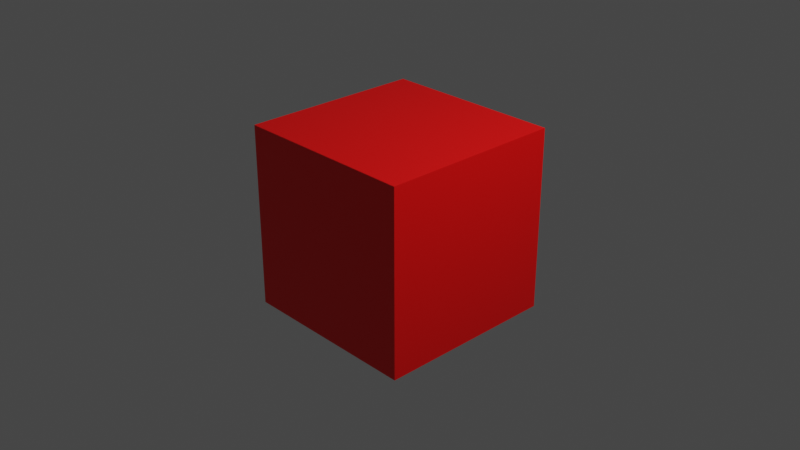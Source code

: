 # Source: cube_red.blend  (saved by Blender 3.3.6; exported with 4.5.12 LTS)
import bpy
from mathutils import Matrix  # noqa: F401  (used for matrix-valued properties, if any)

bpy.ops.wm.read_factory_settings(use_empty=True)
scene = bpy.context.scene
scene.name = 'Scene'

# ---- collections
col_collection = bpy.data.collections.new('Collection'); scene.collection.children.link(col_collection)

# ---- materials (node trees are filled in below, after node groups)
mat_material = bpy.data.materials.new('Material')
mat_material.alpha_threshold = 0.0
mat_material.use_backface_culling = True
mat_material.use_transparent_shadow = False
mat_material.roughness = 0.5
mat_material.line_color = (0.0, 0.0, 0.0, 1.0)

# ---- material node trees
mat_material.use_nodes = True; mat_material.node_tree.nodes.clear()
_N = mat_material.node_tree.nodes; _L = mat_material.node_tree.links
n0 = _N.new('ShaderNodeOutputMaterial'); n0.name = 'Material Output'; n0.location = (300, 300)
n1 = _N.new('ShaderNodeBsdfPrincipled'); n1.name = 'Principled BSDF'; n1.location = (10, 300)
n1.distribution = 'GGX'
n1.subsurface_method = 'RANDOM_WALK_SKIN'
n1.inputs[0].default_value = (1.0, 0.0, 0.0, 1.0)
n1.inputs[3].default_value = 1.45
n1.inputs[27].default_value = (0.0, 0.0, 0.0, 1.0)
n1.inputs[28].default_value = 1.0
_L.new(n1.outputs[0], n0.inputs[0])
n0.is_active_output = True

# ---- world
world_world = bpy.data.worlds.new('World'); scene.world = world_world
world_world.use_nodes = True; world_world.node_tree.nodes.clear()
_N = world_world.node_tree.nodes; _L = world_world.node_tree.links
n0 = _N.new('ShaderNodeOutputWorld'); n0.name = 'World Output'; n0.location = (300, 300)
n1 = _N.new('ShaderNodeBackground'); n1.name = 'Background'; n1.location = (10, 300)
n1.inputs[0].default_value = (0.05088, 0.05088, 0.05088, 1.0)
_L.new(n1.outputs[0], n0.inputs[0])
n0.is_active_output = True
world_world.color = (0.05088, 0.05088, 0.05088)
world_world.use_sun_shadow = False
world_world.sun_shadow_jitter_overblur = 0.0

# ---- cameras
cam_camera = bpy.data.cameras.new('Camera')
cam_camera.clip_end = 100.0
cam_camera.ortho_scale = 7.314

# ---- lights
light_light = bpy.data.lights.new('Light', 'POINT')
light_light.transmission_factor = 0.0
light_light.energy = 1000.0
light_light.shadow_soft_size = 0.1
light_light.shadow_maximum_resolution = 0.006
light_light.use_absolute_resolution = True

# ---- meshes
me_cube = bpy.data.meshes.new('Cube')
me_cube.from_pydata([(1.0, 1.0, 1.0), (1.0, 1.0, -1.0), (1.0, -1.0, 1.0), (1.0, -1.0, -1.0), (-1.0, 1.0, 1.0), (-1.0, 1.0, -1.0), (-1.0, -1.0, 1.0), (-1.0, -1.0, -1.0)], [], [(0, 4, 6, 2), (3, 2, 6, 7), (7, 6, 4, 5), (5, 1, 3, 7), (1, 0, 2, 3), (5, 4, 0, 1)])
_uv = me_cube.uv_layers.new(name='UVMap')
_uv.uv.foreach_set('vector', [0.625, 0.5, 0.875, 0.5, 0.875, 0.75, 0.625, 0.75, 0.375, 0.75, 0.625, 0.75, 0.625, 1.0, 0.375, 1.0, 0.375, 0.0, 0.625, 0.0, 0.625, 0.25, 0.375, 0.25, 0.125, 0.5, 0.375, 0.5, 0.375, 0.75, 0.125, 0.75, 0.375, 0.5, 0.625, 0.5, 0.625, 0.75, 0.375, 0.75, 0.375, 0.25, 0.625, 0.25, 0.625, 0.5, 0.375, 0.5])
me_cube.materials.append(mat_material)
me_cube.use_mirror_vertex_groups = False
me_cube.update()

# ---- objects
ob_cube = bpy.data.objects.new('Cube', me_cube)
ob_light = bpy.data.objects.new('Light', light_light)
ob_camera = bpy.data.objects.new('Camera', cam_camera)

# ---- transforms, parenting, visibility, modifiers, constraints
ob_cube.location = (0.0, 0.0, 0.0)
ob_cube.lock_rotations_4d = False
ob_cube.empty_display_type = 'ARROWS'
ob_cube.lineart.crease_threshold = 0.0
ob_light.location = (4.076, 1.005, 5.904)
ob_light.rotation_euler = (0.6503, 0.05522, 1.866)
ob_light.lock_rotations_4d = False
ob_light.empty_display_type = 'ARROWS'
ob_light.color = (0.0, 0.0, 0.0, 0.0)
ob_light.lineart.crease_threshold = 0.0
ob_camera.location = (7.359, -6.926, 4.958)
ob_camera.rotation_euler = (1.109, 0.0, 0.8149)
ob_camera.lock_rotations_4d = False
ob_camera.empty_display_type = 'ARROWS'
ob_camera.color = (0.0, 0.0, 0.0, 0.0)
ob_camera.display_type = 'WIRE'
ob_camera.lineart.crease_threshold = 0.0

# ---- collection membership
col_collection.objects.link(ob_cube)
col_collection.objects.link(ob_light)
col_collection.objects.link(ob_camera)

# ---- scene / render settings (as saved in the file)
scene.camera = ob_camera
scene.frame_start = 1; scene.frame_end = 250; scene.frame_set(1)
scene.render.engine = 'BLENDER_EEVEE_NEXT'
scene.cycles.sampling_pattern = 'TABULATED_SOBOL'
scene.cycles.use_light_tree = False
scene.view_settings.view_transform = 'Filmic'
bpy.context.view_layer.update()
